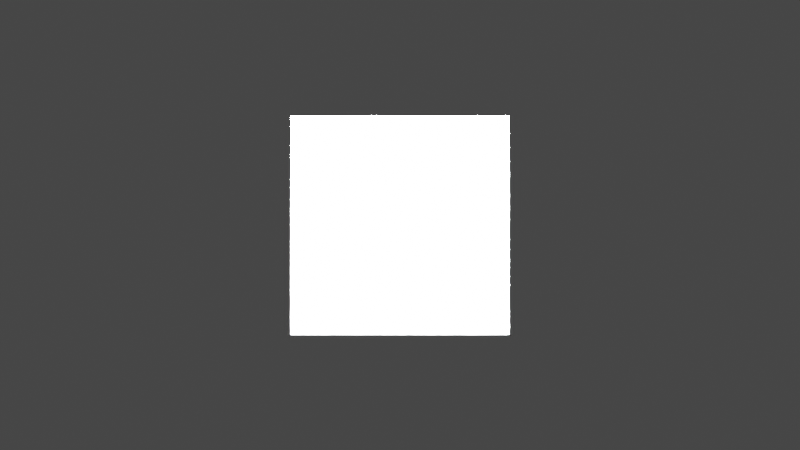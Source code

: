 # Source: split-flap-item.blend  (saved by Blender 2.92.15; exported with 4.5.12 LTS)
import bpy
from mathutils import Matrix  # noqa: F401  (used for matrix-valued properties, if any)

bpy.ops.wm.read_factory_settings(use_empty=True)
scene = bpy.context.scene
scene.name = 'Scene'

# ---- collections
col_collection = bpy.data.collections.new('Collection'); scene.collection.children.link(col_collection)

# ---- materials (node trees are filled in below, after node groups)
mat_material = bpy.data.materials.new('Material')
mat_material.alpha_threshold = 0.0
mat_material.use_transparent_shadow = False
mat_material.line_color = (0.0, 0.0, 0.0, 1.0)

# ---- material node trees
mat_material.use_nodes = True; mat_material.node_tree.nodes.clear()
_N = mat_material.node_tree.nodes; _L = mat_material.node_tree.links
n0 = _N.new('ShaderNodeOutputMaterial'); n0.name = 'Material Output'; n0.location = (300, 300)
n1 = _N.new('ShaderNodeBsdfPrincipled'); n1.name = 'Principled BSDF'; n1.location = (10, 300)
n1.distribution = 'GGX'
n1.subsurface_method = 'BURLEY'
n1.inputs[2].default_value = 0.4
n1.inputs[3].default_value = 1.45
n1.inputs[27].default_value = (0.0, 0.0, 0.0, 1.0)
n1.inputs[28].default_value = 1.0
_L.new(n1.outputs[0], n0.inputs[0])
n0.is_active_output = True

# ---- world
world_world = bpy.data.worlds.new('World'); scene.world = world_world
world_world.use_nodes = True; world_world.node_tree.nodes.clear()
_N = world_world.node_tree.nodes; _L = world_world.node_tree.links
n0 = _N.new('ShaderNodeOutputWorld'); n0.name = 'World Output'; n0.location = (300, 300)
n1 = _N.new('ShaderNodeBackground'); n1.name = 'Background'; n1.location = (10, 300)
n1.inputs[0].default_value = (0.05088, 0.05088, 0.05088, 1.0)
_L.new(n1.outputs[0], n0.inputs[0])
n0.is_active_output = True
world_world.color = (0.05088, 0.05088, 0.05088)
world_world.use_sun_shadow = False
world_world.sun_shadow_jitter_overblur = 0.0

# ---- cameras
cam_camera = bpy.data.cameras.new('Camera')
cam_camera.type = 'ORTHO'
cam_camera.clip_end = 100.0
cam_camera.ortho_scale = 7.314

# ---- lights
light_light = bpy.data.lights.new('Light', 'SUN')
light_light.transmission_factor = 0.0
light_light.angle = 0.1993
light_light.energy = 1000.0
light_light.shadow_soft_size = 0.1
light_light.shadow_cascade_max_distance = 1000.0

# ---- meshes
me_cube = bpy.data.meshes.new('Cube')
me_cube.from_pydata([(1.0, 1.0, 1.0), (1.0, 1.0, -1.0), (1.0, -1.0, 1.0), (1.0, -1.0, -1.0), (-1.0, 1.0, 1.0), (-1.0, 1.0, -1.0), (-1.0, -1.0, 1.0), (-1.0, -1.0, -1.0)], [], [(0, 4, 6, 2), (3, 2, 6, 7), (7, 6, 4, 5), (5, 1, 3, 7), (1, 0, 2, 3), (5, 4, 0, 1)])
_uv = me_cube.uv_layers.new(name='UVMap')
_uv.uv.foreach_set('vector', [0.625, 0.5, 0.875, 0.5, 0.875, 0.75, 0.625, 0.75, 0.375, 0.75, 0.625, 0.75, 0.625, 1.0, 0.375, 1.0, 0.375, 0.0, 0.625, 0.0, 0.625, 0.25, 0.375, 0.25, 0.125, 0.5, 0.375, 0.5, 0.375, 0.75, 0.125, 0.75, 0.375, 0.5, 0.625, 0.5, 0.625, 0.75, 0.375, 0.75, 0.375, 0.25, 0.625, 0.25, 0.625, 0.5, 0.375, 0.5])
me_cube.materials.append(mat_material)
me_cube.use_remesh_preserve_volume = False
me_cube.use_remesh_preserve_attributes = False
me_cube.use_mirror_vertex_groups = False
me_cube.update()

# ---- objects
ob_cube = bpy.data.objects.new('Cube', me_cube)
ob_light = bpy.data.objects.new('Light', light_light)
ob_camera = bpy.data.objects.new('Camera', cam_camera)

# ---- transforms, parenting, visibility, modifiers, constraints
ob_cube.location = (0.0, 0.0, 0.0)
ob_cube.lock_rotations_4d = False
ob_cube.empty_display_type = 'ARROWS'
ob_cube.lineart.crease_threshold = 0.0
ob_light.location = (4.009, -2.618, 5.904)
ob_light.rotation_euler = (0.6503, 0.05522, 0.402)
ob_light.lock_rotations_4d = False
ob_light.empty_display_type = 'ARROWS'
ob_light.color = (0.0, 0.0, 0.0, 0.0)
ob_light.lineart.crease_threshold = 0.0
ob_camera.location = (-1.101e-15, -8.533, 0.0002785)
ob_camera.rotation_euler = (1.571, 0.0, 0.0)
ob_camera.lock_rotations_4d = False
ob_camera.empty_display_type = 'ARROWS'
ob_camera.color = (0.0, 0.0, 0.0, 0.0)
ob_camera.display_type = 'WIRE'
ob_camera.lineart.crease_threshold = 0.0

# ---- collection membership
col_collection.objects.link(ob_cube)
col_collection.objects.link(ob_light)
col_collection.objects.link(ob_camera)

# ---- scene / render settings (as saved in the file)
scene.camera = ob_camera
scene.frame_start = 1; scene.frame_end = 250; scene.frame_set(1)
scene.render.engine = 'BLENDER_EEVEE_NEXT'
scene.cycles.use_denoising = False
scene.cycles.samples = 128
scene.cycles.sampling_pattern = 'TABULATED_SOBOL'
scene.cycles.use_adaptive_sampling = False
scene.cycles.use_light_tree = False
scene.view_settings.view_transform = 'Filmic'
bpy.context.view_layer.update()
